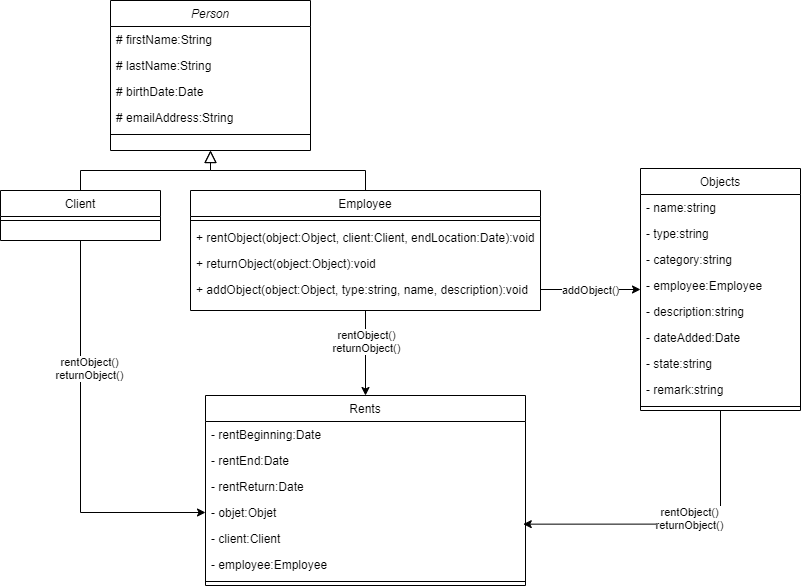

The diagram above was exported from draw.io. Its source (the exported page's mxGraphModel, read from the mxfile embedded in the PNG):
<mxGraphModel dx="1326" dy="806" grid="1" gridSize="10" guides="1" tooltips="1" connect="1" arrows="1" fold="1" page="1" pageScale="1" pageWidth="827" pageHeight="1169" math="0" shadow="0">
  <root>
    <mxCell id="WIyWlLk6GJQsqaUBKTNV-0" />
    <mxCell id="WIyWlLk6GJQsqaUBKTNV-1" parent="WIyWlLk6GJQsqaUBKTNV-0" />
    <mxCell id="zkfFHV4jXpPFQw0GAbJ--0" value="Person" style="swimlane;fontStyle=2;align=center;verticalAlign=top;childLayout=stackLayout;horizontal=1;startSize=26;horizontalStack=0;resizeParent=1;resizeLast=0;collapsible=1;marginBottom=0;rounded=0;shadow=0;strokeWidth=1;" parent="WIyWlLk6GJQsqaUBKTNV-1" vertex="1">
      <mxGeometry x="130" y="190" width="200" height="150" as="geometry">
        <mxRectangle x="230" y="140" width="160" height="26" as="alternateBounds" />
      </mxGeometry>
    </mxCell>
    <mxCell id="zkfFHV4jXpPFQw0GAbJ--1" value="# firstName:String" style="text;align=left;verticalAlign=top;spacingLeft=4;spacingRight=4;overflow=hidden;rotatable=0;points=[[0,0.5],[1,0.5]];portConstraint=eastwest;" parent="zkfFHV4jXpPFQw0GAbJ--0" vertex="1">
      <mxGeometry y="26" width="200" height="26" as="geometry" />
    </mxCell>
    <mxCell id="zkfFHV4jXpPFQw0GAbJ--2" value="# lastName:String" style="text;align=left;verticalAlign=top;spacingLeft=4;spacingRight=4;overflow=hidden;rotatable=0;points=[[0,0.5],[1,0.5]];portConstraint=eastwest;rounded=0;shadow=0;html=0;" parent="zkfFHV4jXpPFQw0GAbJ--0" vertex="1">
      <mxGeometry y="52" width="200" height="26" as="geometry" />
    </mxCell>
    <mxCell id="hdMijfMI5URE2xKTn3PI-0" value="# birthDate:Date " style="text;align=left;verticalAlign=top;spacingLeft=4;spacingRight=4;overflow=hidden;rotatable=0;points=[[0,0.5],[1,0.5]];portConstraint=eastwest;rounded=0;shadow=0;html=0;" parent="zkfFHV4jXpPFQw0GAbJ--0" vertex="1">
      <mxGeometry y="78" width="200" height="26" as="geometry" />
    </mxCell>
    <mxCell id="zkfFHV4jXpPFQw0GAbJ--3" value="# emailAddress:String" style="text;align=left;verticalAlign=top;spacingLeft=4;spacingRight=4;overflow=hidden;rotatable=0;points=[[0,0.5],[1,0.5]];portConstraint=eastwest;rounded=0;shadow=0;html=0;" parent="zkfFHV4jXpPFQw0GAbJ--0" vertex="1">
      <mxGeometry y="104" width="200" height="26" as="geometry" />
    </mxCell>
    <mxCell id="zkfFHV4jXpPFQw0GAbJ--4" value="" style="line;html=1;strokeWidth=1;align=left;verticalAlign=middle;spacingTop=-1;spacingLeft=3;spacingRight=3;rotatable=0;labelPosition=right;points=[];portConstraint=eastwest;" parent="zkfFHV4jXpPFQw0GAbJ--0" vertex="1">
      <mxGeometry y="130" width="200" height="8" as="geometry" />
    </mxCell>
    <mxCell id="hdMijfMI5URE2xKTn3PI-29" style="edgeStyle=orthogonalEdgeStyle;rounded=0;orthogonalLoop=1;jettySize=auto;html=1;exitX=0.5;exitY=1;exitDx=0;exitDy=0;entryX=0;entryY=0.5;entryDx=0;entryDy=0;" parent="WIyWlLk6GJQsqaUBKTNV-1" source="zkfFHV4jXpPFQw0GAbJ--6" target="hdMijfMI5URE2xKTn3PI-24" edge="1">
      <mxGeometry relative="1" as="geometry" />
    </mxCell>
    <mxCell id="zkfFHV4jXpPFQw0GAbJ--6" value="Client" style="swimlane;fontStyle=0;align=center;verticalAlign=top;childLayout=stackLayout;horizontal=1;startSize=26;horizontalStack=0;resizeParent=1;resizeLast=0;collapsible=1;marginBottom=0;rounded=0;shadow=0;strokeWidth=1;" parent="WIyWlLk6GJQsqaUBKTNV-1" vertex="1">
      <mxGeometry x="20" y="380" width="160" height="50" as="geometry">
        <mxRectangle x="20" y="380" width="160" height="26" as="alternateBounds" />
      </mxGeometry>
    </mxCell>
    <mxCell id="zkfFHV4jXpPFQw0GAbJ--9" value="" style="line;html=1;strokeWidth=1;align=left;verticalAlign=middle;spacingTop=-1;spacingLeft=3;spacingRight=3;rotatable=0;labelPosition=right;points=[];portConstraint=eastwest;" parent="zkfFHV4jXpPFQw0GAbJ--6" vertex="1">
      <mxGeometry y="26" width="160" height="8" as="geometry" />
    </mxCell>
    <mxCell id="zkfFHV4jXpPFQw0GAbJ--12" value="" style="endArrow=block;endSize=10;endFill=0;shadow=0;strokeWidth=1;rounded=0;edgeStyle=elbowEdgeStyle;elbow=vertical;" parent="WIyWlLk6GJQsqaUBKTNV-1" source="zkfFHV4jXpPFQw0GAbJ--6" target="zkfFHV4jXpPFQw0GAbJ--0" edge="1">
      <mxGeometry width="160" relative="1" as="geometry">
        <mxPoint x="200" y="203" as="sourcePoint" />
        <mxPoint x="200" y="203" as="targetPoint" />
      </mxGeometry>
    </mxCell>
    <mxCell id="hdMijfMI5URE2xKTn3PI-27" style="edgeStyle=orthogonalEdgeStyle;rounded=0;orthogonalLoop=1;jettySize=auto;html=1;exitX=0.5;exitY=1;exitDx=0;exitDy=0;entryX=0.5;entryY=0;entryDx=0;entryDy=0;" parent="WIyWlLk6GJQsqaUBKTNV-1" source="zkfFHV4jXpPFQw0GAbJ--13" target="hdMijfMI5URE2xKTn3PI-16" edge="1">
      <mxGeometry relative="1" as="geometry">
        <Array as="points">
          <mxPoint x="385" y="580" />
        </Array>
      </mxGeometry>
    </mxCell>
    <mxCell id="hdMijfMI5URE2xKTn3PI-28" value="rentObject()&lt;br&gt;returnObject()" style="edgeLabel;html=1;align=center;verticalAlign=middle;resizable=0;points=[];" parent="hdMijfMI5URE2xKTn3PI-27" vertex="1" connectable="0">
      <mxGeometry x="-0.286" y="-1" relative="1" as="geometry">
        <mxPoint x="1" as="offset" />
      </mxGeometry>
    </mxCell>
    <mxCell id="zkfFHV4jXpPFQw0GAbJ--13" value="Employee" style="swimlane;fontStyle=0;align=center;verticalAlign=top;childLayout=stackLayout;horizontal=1;startSize=26;horizontalStack=0;resizeParent=1;resizeLast=0;collapsible=1;marginBottom=0;rounded=0;shadow=0;strokeWidth=1;" parent="WIyWlLk6GJQsqaUBKTNV-1" vertex="1">
      <mxGeometry x="210" y="380" width="350" height="120" as="geometry">
        <mxRectangle x="340" y="380" width="170" height="26" as="alternateBounds" />
      </mxGeometry>
    </mxCell>
    <mxCell id="zkfFHV4jXpPFQw0GAbJ--15" value="" style="line;html=1;strokeWidth=1;align=left;verticalAlign=middle;spacingTop=-1;spacingLeft=3;spacingRight=3;rotatable=0;labelPosition=right;points=[];portConstraint=eastwest;" parent="zkfFHV4jXpPFQw0GAbJ--13" vertex="1">
      <mxGeometry y="26" width="350" height="8" as="geometry" />
    </mxCell>
    <mxCell id="hdMijfMI5URE2xKTn3PI-2" value="+ rentObject(object:Object, client:Client, endLocation:Date):void" style="text;align=left;verticalAlign=top;spacingLeft=4;spacingRight=4;overflow=hidden;rotatable=0;points=[[0,0.5],[1,0.5]];portConstraint=eastwest;" parent="zkfFHV4jXpPFQw0GAbJ--13" vertex="1">
      <mxGeometry y="34" width="350" height="26" as="geometry" />
    </mxCell>
    <mxCell id="zkfFHV4jXpPFQw0GAbJ--5" value="+ returnObject(object:Object):void" style="text;align=left;verticalAlign=top;spacingLeft=4;spacingRight=4;overflow=hidden;rotatable=0;points=[[0,0.5],[1,0.5]];portConstraint=eastwest;" parent="zkfFHV4jXpPFQw0GAbJ--13" vertex="1">
      <mxGeometry y="60" width="350" height="26" as="geometry" />
    </mxCell>
    <mxCell id="hdMijfMI5URE2xKTn3PI-1" value="+ addObject(object:Object, type:string, name, description):void" style="text;align=left;verticalAlign=top;spacingLeft=4;spacingRight=4;overflow=hidden;rotatable=0;points=[[0,0.5],[1,0.5]];portConstraint=eastwest;" parent="zkfFHV4jXpPFQw0GAbJ--13" vertex="1">
      <mxGeometry y="86" width="350" height="26" as="geometry" />
    </mxCell>
    <mxCell id="zkfFHV4jXpPFQw0GAbJ--16" value="" style="endArrow=block;endSize=10;endFill=0;shadow=0;strokeWidth=1;rounded=0;edgeStyle=elbowEdgeStyle;elbow=vertical;" parent="WIyWlLk6GJQsqaUBKTNV-1" source="zkfFHV4jXpPFQw0GAbJ--13" target="zkfFHV4jXpPFQw0GAbJ--0" edge="1">
      <mxGeometry width="160" relative="1" as="geometry">
        <mxPoint x="210" y="373" as="sourcePoint" />
        <mxPoint x="310" y="271" as="targetPoint" />
      </mxGeometry>
    </mxCell>
    <mxCell id="hdMijfMI5URE2xKTn3PI-32" style="edgeStyle=orthogonalEdgeStyle;rounded=0;orthogonalLoop=1;jettySize=auto;html=1;exitX=0.5;exitY=1;exitDx=0;exitDy=0;entryX=0.993;entryY=-0.052;entryDx=0;entryDy=0;entryPerimeter=0;" parent="WIyWlLk6GJQsqaUBKTNV-1" source="zkfFHV4jXpPFQw0GAbJ--17" target="hdMijfMI5URE2xKTn3PI-25" edge="1">
      <mxGeometry relative="1" as="geometry" />
    </mxCell>
    <mxCell id="zkfFHV4jXpPFQw0GAbJ--17" value="Objects" style="swimlane;fontStyle=0;align=center;verticalAlign=top;childLayout=stackLayout;horizontal=1;startSize=26;horizontalStack=0;resizeParent=1;resizeLast=0;collapsible=1;marginBottom=0;rounded=0;shadow=0;strokeWidth=1;" parent="WIyWlLk6GJQsqaUBKTNV-1" vertex="1">
      <mxGeometry x="660" y="358" width="160" height="242" as="geometry">
        <mxRectangle x="550" y="140" width="160" height="26" as="alternateBounds" />
      </mxGeometry>
    </mxCell>
    <mxCell id="zkfFHV4jXpPFQw0GAbJ--18" value="- name:string" style="text;align=left;verticalAlign=top;spacingLeft=4;spacingRight=4;overflow=hidden;rotatable=0;points=[[0,0.5],[1,0.5]];portConstraint=eastwest;" parent="zkfFHV4jXpPFQw0GAbJ--17" vertex="1">
      <mxGeometry y="26" width="160" height="26" as="geometry" />
    </mxCell>
    <mxCell id="hdMijfMI5URE2xKTn3PI-35" value="- type:string" style="text;align=left;verticalAlign=top;spacingLeft=4;spacingRight=4;overflow=hidden;rotatable=0;points=[[0,0.5],[1,0.5]];portConstraint=eastwest;rounded=0;shadow=0;html=0;" parent="zkfFHV4jXpPFQw0GAbJ--17" vertex="1">
      <mxGeometry y="52" width="160" height="26" as="geometry" />
    </mxCell>
    <mxCell id="GnlnEYs_CAFQbWoweiKy-2" value="- category:string" style="text;align=left;verticalAlign=top;spacingLeft=4;spacingRight=4;overflow=hidden;rotatable=0;points=[[0,0.5],[1,0.5]];portConstraint=eastwest;rounded=0;shadow=0;html=0;" parent="zkfFHV4jXpPFQw0GAbJ--17" vertex="1">
      <mxGeometry y="78" width="160" height="26" as="geometry" />
    </mxCell>
    <mxCell id="hdMijfMI5URE2xKTn3PI-34" value="- employee:Employee" style="text;align=left;verticalAlign=top;spacingLeft=4;spacingRight=4;overflow=hidden;rotatable=0;points=[[0,0.5],[1,0.5]];portConstraint=eastwest;rounded=0;shadow=0;html=0;" parent="zkfFHV4jXpPFQw0GAbJ--17" vertex="1">
      <mxGeometry y="104" width="160" height="26" as="geometry" />
    </mxCell>
    <mxCell id="zkfFHV4jXpPFQw0GAbJ--19" value="- description:string" style="text;align=left;verticalAlign=top;spacingLeft=4;spacingRight=4;overflow=hidden;rotatable=0;points=[[0,0.5],[1,0.5]];portConstraint=eastwest;rounded=0;shadow=0;html=0;" parent="zkfFHV4jXpPFQw0GAbJ--17" vertex="1">
      <mxGeometry y="130" width="160" height="26" as="geometry" />
    </mxCell>
    <mxCell id="zkfFHV4jXpPFQw0GAbJ--20" value="- dateAdded:Date" style="text;align=left;verticalAlign=top;spacingLeft=4;spacingRight=4;overflow=hidden;rotatable=0;points=[[0,0.5],[1,0.5]];portConstraint=eastwest;rounded=0;shadow=0;html=0;" parent="zkfFHV4jXpPFQw0GAbJ--17" vertex="1">
      <mxGeometry y="156" width="160" height="26" as="geometry" />
    </mxCell>
    <mxCell id="zkfFHV4jXpPFQw0GAbJ--21" value="- state:string" style="text;align=left;verticalAlign=top;spacingLeft=4;spacingRight=4;overflow=hidden;rotatable=0;points=[[0,0.5],[1,0.5]];portConstraint=eastwest;rounded=0;shadow=0;html=0;" parent="zkfFHV4jXpPFQw0GAbJ--17" vertex="1">
      <mxGeometry y="182" width="160" height="26" as="geometry" />
    </mxCell>
    <mxCell id="zkfFHV4jXpPFQw0GAbJ--22" value="- remark:string" style="text;align=left;verticalAlign=top;spacingLeft=4;spacingRight=4;overflow=hidden;rotatable=0;points=[[0,0.5],[1,0.5]];portConstraint=eastwest;rounded=0;shadow=0;html=0;" parent="zkfFHV4jXpPFQw0GAbJ--17" vertex="1">
      <mxGeometry y="208" width="160" height="26" as="geometry" />
    </mxCell>
    <mxCell id="zkfFHV4jXpPFQw0GAbJ--23" value="" style="line;html=1;strokeWidth=1;align=left;verticalAlign=middle;spacingTop=-1;spacingLeft=3;spacingRight=3;rotatable=0;labelPosition=right;points=[];portConstraint=eastwest;" parent="zkfFHV4jXpPFQw0GAbJ--17" vertex="1">
      <mxGeometry y="234" width="160" height="8" as="geometry" />
    </mxCell>
    <mxCell id="hdMijfMI5URE2xKTn3PI-12" style="edgeStyle=orthogonalEdgeStyle;rounded=0;orthogonalLoop=1;jettySize=auto;html=1;exitX=1;exitY=0.5;exitDx=0;exitDy=0;" parent="WIyWlLk6GJQsqaUBKTNV-1" source="hdMijfMI5URE2xKTn3PI-1" target="zkfFHV4jXpPFQw0GAbJ--17" edge="1">
      <mxGeometry relative="1" as="geometry" />
    </mxCell>
    <mxCell id="hdMijfMI5URE2xKTn3PI-13" value="addObject()" style="edgeLabel;html=1;align=center;verticalAlign=middle;resizable=0;points=[];" parent="hdMijfMI5URE2xKTn3PI-12" vertex="1" connectable="0">
      <mxGeometry x="-0.2186" y="1" relative="1" as="geometry">
        <mxPoint x="10.34" y="1" as="offset" />
      </mxGeometry>
    </mxCell>
    <mxCell id="hdMijfMI5URE2xKTn3PI-16" value="Rents" style="swimlane;fontStyle=0;align=center;verticalAlign=top;childLayout=stackLayout;horizontal=1;startSize=26;horizontalStack=0;resizeParent=1;resizeLast=0;collapsible=1;marginBottom=0;rounded=0;shadow=0;strokeWidth=1;" parent="WIyWlLk6GJQsqaUBKTNV-1" vertex="1">
      <mxGeometry x="225" y="585" width="320" height="190" as="geometry">
        <mxRectangle x="340" y="380" width="170" height="26" as="alternateBounds" />
      </mxGeometry>
    </mxCell>
    <mxCell id="hdMijfMI5URE2xKTn3PI-22" value="- rentBeginning:Date" style="text;align=left;verticalAlign=top;spacingLeft=4;spacingRight=4;overflow=hidden;rotatable=0;points=[[0,0.5],[1,0.5]];portConstraint=eastwest;rounded=0;shadow=0;html=0;" parent="hdMijfMI5URE2xKTn3PI-16" vertex="1">
      <mxGeometry y="26" width="320" height="26" as="geometry" />
    </mxCell>
    <mxCell id="hdMijfMI5URE2xKTn3PI-21" value="- rentEnd:Date" style="text;align=left;verticalAlign=top;spacingLeft=4;spacingRight=4;overflow=hidden;rotatable=0;points=[[0,0.5],[1,0.5]];portConstraint=eastwest;rounded=0;shadow=0;html=0;" parent="hdMijfMI5URE2xKTn3PI-16" vertex="1">
      <mxGeometry y="52" width="320" height="26" as="geometry" />
    </mxCell>
    <mxCell id="hdMijfMI5URE2xKTn3PI-23" value="- rentReturn:Date" style="text;align=left;verticalAlign=top;spacingLeft=4;spacingRight=4;overflow=hidden;rotatable=0;points=[[0,0.5],[1,0.5]];portConstraint=eastwest;rounded=0;shadow=0;html=0;" parent="hdMijfMI5URE2xKTn3PI-16" vertex="1">
      <mxGeometry y="78" width="320" height="26" as="geometry" />
    </mxCell>
    <mxCell id="hdMijfMI5URE2xKTn3PI-24" value="- objet:Objet" style="text;align=left;verticalAlign=top;spacingLeft=4;spacingRight=4;overflow=hidden;rotatable=0;points=[[0,0.5],[1,0.5]];portConstraint=eastwest;rounded=0;shadow=0;html=0;" parent="hdMijfMI5URE2xKTn3PI-16" vertex="1">
      <mxGeometry y="104" width="320" height="26" as="geometry" />
    </mxCell>
    <mxCell id="hdMijfMI5URE2xKTn3PI-25" value="- client:Client" style="text;align=left;verticalAlign=top;spacingLeft=4;spacingRight=4;overflow=hidden;rotatable=0;points=[[0,0.5],[1,0.5]];portConstraint=eastwest;rounded=0;shadow=0;html=0;" parent="hdMijfMI5URE2xKTn3PI-16" vertex="1">
      <mxGeometry y="130" width="320" height="26" as="geometry" />
    </mxCell>
    <mxCell id="hdMijfMI5URE2xKTn3PI-26" value="- employee:Employee" style="text;align=left;verticalAlign=top;spacingLeft=4;spacingRight=4;overflow=hidden;rotatable=0;points=[[0,0.5],[1,0.5]];portConstraint=eastwest;rounded=0;shadow=0;html=0;" parent="hdMijfMI5URE2xKTn3PI-16" vertex="1">
      <mxGeometry y="156" width="320" height="26" as="geometry" />
    </mxCell>
    <mxCell id="hdMijfMI5URE2xKTn3PI-17" value="" style="line;html=1;strokeWidth=1;align=left;verticalAlign=middle;spacingTop=-1;spacingLeft=3;spacingRight=3;rotatable=0;labelPosition=right;points=[];portConstraint=eastwest;" parent="hdMijfMI5URE2xKTn3PI-16" vertex="1">
      <mxGeometry y="182" width="320" height="8" as="geometry" />
    </mxCell>
    <mxCell id="hdMijfMI5URE2xKTn3PI-30" value="rentObject()&lt;br&gt;returnObject()" style="edgeLabel;html=1;align=center;verticalAlign=middle;resizable=0;points=[];" parent="WIyWlLk6GJQsqaUBKTNV-1" vertex="1" connectable="0">
      <mxGeometry x="110" y="529.9955172413793" as="geometry">
        <mxPoint x="-2" y="28" as="offset" />
      </mxGeometry>
    </mxCell>
    <mxCell id="hdMijfMI5URE2xKTn3PI-33" value="rentObject()&lt;br&gt;returnObject()" style="edgeLabel;html=1;align=center;verticalAlign=middle;resizable=0;points=[];" parent="WIyWlLk6GJQsqaUBKTNV-1" vertex="1" connectable="0">
      <mxGeometry x="710" y="679.9955172413793" as="geometry">
        <mxPoint x="-2" y="28" as="offset" />
      </mxGeometry>
    </mxCell>
  </root>
</mxGraphModel>